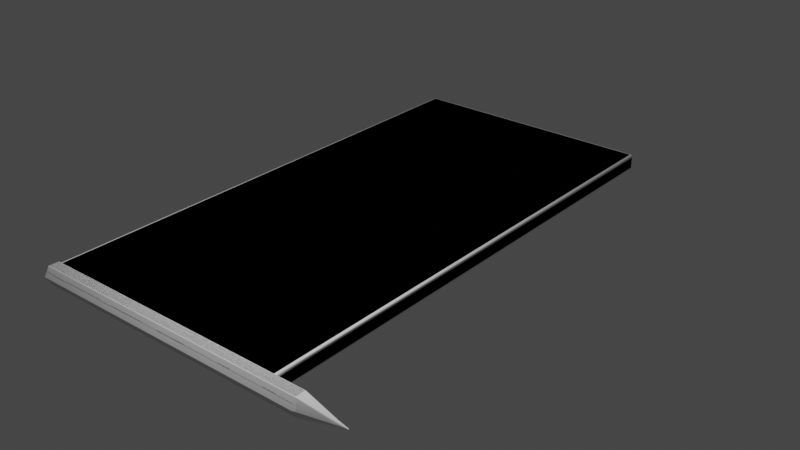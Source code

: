 # Source: table_01.blend  (saved by Blender 3.2.14; exported with 4.5.12 LTS)
import bpy
from mathutils import Matrix  # noqa: F401  (used for matrix-valued properties, if any)

bpy.ops.wm.read_factory_settings(use_empty=True)
scene = bpy.context.scene
scene.name = 'Scene'

# ---- collections
col_collection = bpy.data.collections.new('Collection'); scene.collection.children.link(col_collection)

# ---- world
world_world = bpy.data.worlds.new('World'); scene.world = world_world
world_world.use_nodes = True; world_world.node_tree.nodes.clear()
_N = world_world.node_tree.nodes; _L = world_world.node_tree.links
n0 = _N.new('ShaderNodeOutputWorld'); n0.name = 'World Output'; n0.location = (300, 300)
n1 = _N.new('ShaderNodeBackground'); n1.name = 'Background'; n1.location = (10, 300)
n1.inputs[0].default_value = (0.05088, 0.05088, 0.05088, 1.0)
_L.new(n1.outputs[0], n0.inputs[0])
n0.is_active_output = True
world_world.color = (0.05088, 0.05088, 0.05088)
world_world.use_sun_shadow = False
world_world.sun_shadow_jitter_overblur = 0.0

# ---- lights
light_light = bpy.data.lights.new('Light', 'POINT')
light_light.transmission_factor = 0.0
light_light.energy = 1000.0
light_light.shadow_soft_size = 0.1
light_light.shadow_maximum_resolution = 0.006
light_light.use_absolute_resolution = True

# ---- meshes
me_cube = bpy.data.meshes.new('Cube')
me_cube.from_pydata([(0.03, 0.03, 0.0), (0.03, 0.0, 0.03), (0.03, 0.0, 0.2864), (0.03, 0.03, 0.3164), (0.03, 9.97, 0.0), (0.03, 10.0, 0.03), (0.03, 9.97, 0.3164), (0.03, 10.0, 0.2864), (4.97, 0.03, 0.0), (5.0, 0.03, 0.03), (4.97, 0.0, 0.03), (4.97, 0.03, 0.3164), (4.97, 0.0, 0.2864), (5.0, 0.03, 0.2864), (4.97, 9.97, 0.0), (4.97, 10.0, 0.03), (5.0, 9.97, 0.03), (4.97, 9.97, 0.3164), (5.0, 9.97, 0.2864), (4.97, 10.0, 0.2864)], [], [(10, 12, 2, 1), (16, 18, 13, 9), (17, 6, 3, 11), (5, 7, 19, 15), (8, 9, 10), (11, 12, 13), (14, 15, 16), (17, 18, 19), (14, 4, 5, 15), (6, 17, 19, 7), (18, 16, 15, 19), (8, 14, 16, 9), (17, 11, 13, 18), (12, 10, 9, 13), (0, 8, 10, 1), (11, 3, 2, 12)])
me_cube.polygons.foreach_set('use_smooth', [True] * 16)
_uv = me_cube.uv_layers.new(name='UVMap')
_uv.uv.foreach_set('vector', [0.556, 0.0001518, 0.5792, 0.0001519, 0.5792, 0.4468, 0.556, 0.4468, 0.5366, 0.99, 0.5001, 0.9914, 0.5003, 0.01002, 0.5368, 0.008624, 0.4889, 0.9926, 0.0001003, 0.9926, 0.0001019, 0.009001, 0.4889, 0.009002, 0.595, 0.0001519, 0.6182, 0.0001519, 0.6182, 0.4468, 0.595, 0.4468, 0.548, 0.00743, 0.5368, 0.008624, 0.5392, 0.0001003, 0.4889, 0.009002, 0.4982, 0.002124, 0.5003, 0.01002, 0.548, 0.991, 0.5387, 0.9979, 0.5366, 0.99, 0.4889, 0.9926, 0.5001, 0.9914, 0.4977, 0.9999, 0.5872, 0.4469, 0.5872, 0.0002035, 0.595, 0.0001519, 0.595, 0.4468, 0.626, 0.0001003, 0.626, 0.4468, 0.6182, 0.4468, 0.6182, 0.0001519, 0.5001, 0.9914, 0.5366, 0.99, 0.5387, 0.9979, 0.4977, 0.9999, 0.548, 0.00743, 0.548, 0.991, 0.5366, 0.99, 0.5368, 0.008624, 0.4889, 0.9926, 0.4889, 0.009002, 0.5003, 0.01002, 0.5001, 0.9914, 0.4982, 0.002124, 0.5392, 0.0001003, 0.5368, 0.008624, 0.5003, 0.01002, 0.5482, 0.4469, 0.5482, 0.0002035, 0.556, 0.0001518, 0.556, 0.4468, 0.587, 0.0001003, 0.587, 0.4468, 0.5792, 0.4468, 0.5792, 0.0001519])
me_cube.update()
me_cube_001 = bpy.data.meshes.new('Cube.001')
me_cube_001.from_pydata([(0.0, 0.0, 0.0), (0.0, 0.0, 0.3164), (0.0, 10.0, 0.0), (0.0, 10.0, 0.3164), (5.0, 0.0, 0.0), (5.0, 0.0, 0.3164), (5.0, 10.0, 0.0), (5.0, 10.0, 0.3164)], [], [(0, 1, 3, 2), (2, 3, 7, 6), (6, 7, 5, 4), (4, 5, 1, 0), (2, 6, 4, 0), (7, 3, 1, 5)])
me_cube_001.polygons.foreach_set('use_smooth', [True] * 6)
_uv = me_cube_001.uv_layers.new(name='UVMap')
_uv.uv.foreach_set('vector', [0.375, 0.0, 0.625, 0.0, 0.625, 0.25, 0.375, 0.25, 0.375, 0.25, 0.625, 0.25, 0.625, 0.5, 0.375, 0.5, 0.375, 0.5, 0.625, 0.5, 0.625, 0.75, 0.375, 0.75, 0.375, 0.75, 0.625, 0.75, 0.625, 1.0, 0.375, 1.0, 0.125, 0.5, 0.375, 0.5, 0.375, 0.75, 0.125, 0.75, 0.625, 0.5, 0.875, 0.5, 0.875, 0.75, 0.625, 0.75])
me_cube_001.update()
me_cylinder = bpy.data.meshes.new('Cylinder')
me_cylinder.from_pydata([(0.429, 0.4677, 0.0328), (0.4081, 0.4833, 0.024), (0.4499, 0.4833, 0.024), (0.4081, 0.4833, 11.89), (0.4499, 0.4833, 11.89), (0.834, 0.2338, 0.0328), (0.8371, 0.2598, 0.024), (0.858, 0.2235, 0.024), (0.8371, 0.2598, 11.89), (0.858, 0.2235, 11.89), (0.834, -0.2338, 0.0328), (0.858, -0.2235, 0.024), (0.8371, -0.2598, 0.024), (0.858, -0.2235, 11.89), (0.8371, -0.2598, 11.89), (0.429, -0.4677, 0.0328), (0.4499, -0.4833, 0.024), (0.4081, -0.4833, 0.024), (0.4499, -0.4833, 11.89), (0.4081, -0.4833, 11.89), (0.024, -0.2338, 0.0328), (0.02092, -0.2598, 0.024), (-2.98e-08, -0.2235, 0.024), (0.02092, -0.2598, 11.89), (-2.98e-08, -0.2235, 11.89), (0.024, 0.2338, 0.0328), (-2.98e-08, 0.2235, 0.024), (0.02092, 0.2598, 0.024), (-2.98e-08, 0.2235, 11.89), (0.02092, 0.2598, 11.89), (0.5134, 0.07288, 13.28), (0.5404, 0.04013, 13.26), (0.4085, 0.09807, 13.33), (0.4495, 0.1051, 13.31), (0.5404, -0.04013, 13.26), (0.5142, -0.07334, 13.28), (0.4494, -0.1039, 13.31), (0.4088, -0.09121, 13.36), (0.3605, -0.06235, 13.37), (0.3398, -0.028, 13.36), (0.3363, 0.02973, 13.34), (0.3534, 0.06746, 13.33), (0.4485, 0.0252, 13.74), (0.4425, 0.003672, 13.74), (0.4617, 0.004878, 13.73), (0.4422, 0.02844, 13.74), (0.4158, 0.02844, 13.74), (0.429, 0.01061, 13.74), (0.4617, -0.001608, 13.73), (0.4425, -0.0102, 13.73), (0.4485, -0.02193, 13.72), (0.4422, -0.02518, 13.72), (0.429, -0.01714, 13.73), (0.4158, -0.02518, 13.72), (0.4095, -0.02193, 13.72), (0.4155, -0.0102, 13.73), (0.3964, -0.001608, 13.73), (0.3964, 0.004878, 13.73), (0.4155, 0.003672, 13.74), (0.4095, 0.0252, 13.74), (0.8301, 0.2557, 11.92), (0.8512, 0.2196, 11.92), (0.8301, -0.2557, 11.92), (0.8512, -0.2196, 11.92), (0.02826, -0.2555, 11.92), (0.007343, -0.2193, 11.92), (0.02811, 0.2556, 11.92), (0.007268, 0.2193, 11.92), (0.4081, 0.475, 11.92), (0.4499, 0.4751, 11.92), (0.4081, -0.4748, 11.92), (0.4499, -0.4751, 11.92)], [], [(27, 29, 3, 1), (63, 61, 31, 34), (71, 62, 35, 36), (64, 70, 37, 38), (12, 14, 18, 16), (67, 65, 39, 40), (60, 69, 33, 30), (2, 4, 8, 6), (36, 35, 50, 51), (30, 33, 45, 42), (68, 66, 41, 32), (17, 19, 23, 21), (7, 9, 13, 11), (22, 24, 28, 26), (40, 39, 56, 57), (32, 41, 59, 46), (43, 47, 58, 55, 52, 49), (38, 37, 53, 54), (34, 31, 44, 48), (0, 1, 2), (5, 6, 7), (10, 11, 12), (15, 16, 17), (20, 21, 22), (25, 26, 27), (42, 43, 44), (45, 46, 47), (48, 49, 50), (51, 52, 53), (54, 55, 56), (57, 58, 59), (2, 6, 5, 0), (1, 3, 4, 2), (9, 7, 6, 8), (7, 11, 10, 5), (14, 12, 11, 13), (12, 16, 15, 10), (19, 17, 16, 18), (17, 21, 20, 15), (24, 22, 21, 23), (22, 26, 25, 20), (29, 27, 26, 28), (27, 1, 0, 25), (60, 30, 31, 61), (62, 14, 13, 63), (64, 38, 39, 65), (66, 29, 28, 67), (68, 32, 33, 69), (70, 19, 18, 71), (42, 45, 47, 43), (48, 44, 43, 49), (51, 50, 49, 52), (54, 53, 52, 55), (57, 56, 55, 58), (46, 59, 58, 47), (40, 57, 59, 41), (45, 33, 32, 46), (36, 51, 53, 37), (56, 39, 38, 54), (30, 42, 44, 31), (50, 35, 34, 48), (0, 5, 10, 15, 20, 25), (37, 70, 71, 36), (3, 68, 69, 4), (41, 66, 67, 40), (23, 64, 65, 24), (35, 62, 63, 34), (8, 60, 61, 9), (3, 29, 66, 68), (8, 4, 69, 60), (28, 24, 65, 67), (23, 19, 70, 64), (18, 14, 62, 71), (13, 9, 61, 63)])
me_cylinder.polygons.foreach_set('use_smooth', [True] * 74)
_uv = me_cylinder.uv_layers.new(name='UVMap')
_uv.uv.foreach_set('vector', [0.02059, 0.9966, 0.0206, 0.003996, 0.058, 0.003996, 0.058, 0.9966, 0.4407, 0.2009, 0.417, 0.2009, 0.417, 0.0659, 0.4407, 0.0659, 0.4685, 0.2008, 0.4448, 0.2009, 0.4448, 0.06361, 0.4678, 0.06026, 0.4962, 0.2007, 0.4726, 0.2007, 0.4741, 0.05539, 0.4949, 0.05485, 0.1848, 0.9961, 0.1848, 0.003561, 0.2222, 0.003561, 0.2222, 0.9961, 0.524, 0.2007, 0.5003, 0.2007, 0.5014, 0.05517, 0.5231, 0.05735, 0.4129, 0.2009, 0.3893, 0.2008, 0.3898, 0.06082, 0.4129, 0.06327, 0.07532, 0.9964, 0.07533, 0.003851, 0.1127, 0.003851, 0.1127, 0.9964, 0.4309, 0.4408, 0.4124, 0.442, 0.4223, 0.4184, 0.4223, 0.4184, 0.3971, 0.4136, 0.4072, 0.3993, 0.4223, 0.4182, 0.4222, 0.4182, 0.3852, 0.2007, 0.3615, 0.2008, 0.3619, 0.05886, 0.3842, 0.05817, 0.2395, 0.996, 0.2395, 0.003416, 0.2769, 0.003417, 0.2769, 0.996, 0.1301, 0.9963, 0.1301, 0.003706, 0.1675, 0.003706, 0.1675, 0.9963, 0.2942, 0.9959, 0.2942, 0.003272, 0.3316, 0.003272, 0.3316, 0.9959, 0.4361, 0.4011, 0.443, 0.414, 0.4224, 0.4182, 0.4224, 0.4182, 0.4144, 0.3972, 0.4298, 0.3964, 0.4223, 0.4182, 0.4223, 0.4182, 0.4223, 0.4183, 0.4223, 0.4182, 0.4224, 0.4182, 0.4224, 0.4183, 0.4224, 0.4183, 0.4223, 0.4183, 0.4428, 0.4216, 0.4362, 0.4347, 0.4225, 0.4183, 0.4225, 0.4183, 0.4047, 0.4391, 0.3955, 0.4213, 0.4222, 0.4183, 0.4222, 0.4183, 0.421, 0.2746, 0.419, 0.2728, 0.423, 0.2729, 0.4595, 0.2978, 0.46, 0.2952, 0.462, 0.2987, 0.4595, 0.3426, 0.462, 0.3417, 0.46, 0.3452, 0.4206, 0.3647, 0.4226, 0.3664, 0.4185, 0.3664, 0.3813, 0.3425, 0.3809, 0.3451, 0.3788, 0.3416, 0.3808, 0.2966, 0.3782, 0.2973, 0.3805, 0.2939, 0.4222, 0.4182, 0.4223, 0.4183, 0.4222, 0.4183, 0.4223, 0.4182, 0.4223, 0.4182, 0.4223, 0.4182, 0.4222, 0.4183, 0.4223, 0.4183, 0.4223, 0.4184, 0.4223, 0.4184, 0.4224, 0.4183, 0.4225, 0.4183, 0.4225, 0.4183, 0.4224, 0.4183, 0.4224, 0.4182, 0.4224, 0.4182, 0.4224, 0.4182, 0.4223, 0.4182, 0.423, 0.2729, 0.46, 0.2952, 0.4595, 0.2978, 0.421, 0.2746, 0.058, 0.9966, 0.058, 0.003996, 0.07533, 0.003851, 0.07532, 0.9964, 0.1301, 0.003706, 0.1301, 0.9963, 0.1127, 0.9964, 0.1127, 0.003851, 0.462, 0.2987, 0.462, 0.3417, 0.4595, 0.3426, 0.4595, 0.2978, 0.1848, 0.003561, 0.1848, 0.9961, 0.1675, 0.9963, 0.1675, 0.003706, 0.46, 0.3452, 0.4226, 0.3664, 0.4206, 0.3647, 0.4595, 0.3426, 0.2395, 0.003416, 0.2395, 0.996, 0.2222, 0.9961, 0.2222, 0.003561, 0.4185, 0.3664, 0.3809, 0.3451, 0.3813, 0.3425, 0.4206, 0.3647, 0.2942, 0.003272, 0.2942, 0.9959, 0.2769, 0.996, 0.2769, 0.003417, 0.3788, 0.3416, 0.3783, 0.2976, 0.3808, 0.2966, 0.3813, 0.3425, 0.0206, 0.003996, 0.02059, 0.9966, 0.003272, 0.9967, 0.003278, 0.004141, 0.3805, 0.2939, 0.419, 0.2728, 0.421, 0.2746, 0.3808, 0.2966, 0.4129, 0.2009, 0.4129, 0.06327, 0.417, 0.0659, 0.417, 0.2009, 0.4448, 0.2009, 0.4448, 0.2039, 0.4407, 0.2039, 0.4407, 0.2009, 0.4962, 0.2007, 0.4949, 0.05485, 0.5014, 0.05517, 0.5003, 0.2007, 0.3615, 0.2008, 0.3615, 0.2039, 0.3574, 0.2039, 0.3574, 0.2007, 0.3852, 0.2007, 0.3842, 0.05817, 0.3898, 0.06082, 0.3893, 0.2008, 0.4726, 0.2007, 0.4725, 0.2039, 0.4685, 0.2039, 0.4685, 0.2008, 0.4222, 0.4182, 0.4223, 0.4182, 0.4223, 0.4182, 0.4223, 0.4183, 0.4222, 0.4183, 0.4222, 0.4183, 0.4223, 0.4183, 0.4223, 0.4183, 0.4223, 0.4184, 0.4223, 0.4184, 0.4223, 0.4183, 0.4224, 0.4183, 0.4225, 0.4183, 0.4225, 0.4183, 0.4224, 0.4183, 0.4224, 0.4183, 0.4224, 0.4182, 0.4224, 0.4182, 0.4224, 0.4183, 0.4224, 0.4182, 0.4223, 0.4182, 0.4223, 0.4182, 0.4224, 0.4182, 0.4223, 0.4182, 0.4361, 0.4011, 0.4224, 0.4182, 0.4223, 0.4182, 0.4298, 0.3964, 0.4223, 0.4182, 0.4072, 0.3993, 0.4144, 0.3972, 0.4223, 0.4182, 0.4309, 0.4408, 0.4223, 0.4184, 0.4225, 0.4183, 0.4362, 0.4347, 0.4224, 0.4182, 0.443, 0.414, 0.4428, 0.4216, 0.4225, 0.4183, 0.3971, 0.4136, 0.4222, 0.4182, 0.4222, 0.4183, 0.3955, 0.4213, 0.4223, 0.4184, 0.4124, 0.442, 0.4047, 0.4391, 0.4222, 0.4183, 0.421, 0.2746, 0.4595, 0.2978, 0.4595, 0.3426, 0.4206, 0.3647, 0.3813, 0.3425, 0.3808, 0.2966, 0.4741, 0.05539, 0.4726, 0.2007, 0.4685, 0.2008, 0.4678, 0.06026, 0.3852, 0.2039, 0.3852, 0.2007, 0.3893, 0.2008, 0.3893, 0.2039, 0.3619, 0.05886, 0.3615, 0.2008, 0.3574, 0.2007, 0.3574, 0.05736, 0.4962, 0.2039, 0.4962, 0.2007, 0.5003, 0.2007, 0.5003, 0.2039, 0.4448, 0.06361, 0.4448, 0.2009, 0.4407, 0.2009, 0.4407, 0.0659, 0.4129, 0.2039, 0.4129, 0.2009, 0.417, 0.2009, 0.417, 0.2039, 0.3852, 0.2039, 0.3615, 0.2039, 0.3615, 0.2008, 0.3852, 0.2007, 0.4129, 0.2039, 0.3893, 0.2039, 0.3893, 0.2008, 0.4129, 0.2009, 0.524, 0.2039, 0.5003, 0.2039, 0.5003, 0.2007, 0.524, 0.2007, 0.4962, 0.2039, 0.4725, 0.2039, 0.4726, 0.2007, 0.4962, 0.2007, 0.4685, 0.2039, 0.4448, 0.2039, 0.4448, 0.2009, 0.4685, 0.2008, 0.4407, 0.2039, 0.417, 0.2039, 0.417, 0.2009, 0.4407, 0.2009])
me_cylinder.update()
me_cylinder_001 = bpy.data.meshes.new('Cylinder.001')
me_cylinder_001.from_pydata([(0.429, 0.4954, -4.768e-07), (0.429, 0.4954, 11.89), (0.858, 0.2477, -4.768e-07), (0.858, 0.2477, 11.89), (0.858, -0.2477, -4.768e-07), (0.858, -0.2477, 11.89), (0.429, -0.4954, -4.768e-07), (0.429, -0.4954, 11.89), (-2.98e-08, -0.2477, -4.768e-07), (-2.98e-08, -0.2477, 11.89), (-2.98e-08, 0.2477, -4.768e-07), (-2.98e-08, 0.2477, 11.89), (0.5239, 0.05481, 13.33), (0.429, 0.1096, 13.33), (0.5239, -0.05481, 13.33), (0.429, -0.1096, 13.33), (0.3341, -0.05481, 13.33), (0.3341, 0.05481, 13.33), (0.4745, 0.02623, 13.5), (0.429, 0.05247, 13.5), (0.4745, -0.02623, 13.5), (0.429, -0.05247, 13.5), (0.3836, -0.02623, 13.5), (0.3836, 0.02623, 13.5)], [], [(0, 1, 3, 2), (2, 3, 5, 4), (4, 5, 7, 6), (6, 7, 9, 8), (5, 3, 12, 14), (8, 9, 11, 10), (10, 11, 1, 0), (0, 2, 4, 6, 8, 10), (13, 17, 23, 19), (11, 9, 16, 17), (3, 1, 13, 12), (7, 5, 14, 15), (1, 11, 17, 13), (9, 7, 15, 16), (18, 19, 23, 22, 21, 20), (16, 15, 21, 22), (14, 12, 18, 20), (17, 16, 22, 23), (15, 14, 20, 21), (12, 13, 19, 18)])
me_cylinder_001.polygons.foreach_set('use_smooth', [True] * 20)
_uv = me_cylinder_001.uv_layers.new(name='UVMap')
_uv.uv.foreach_set('vector', [1.0, 0.5, 1.0, 1.0, 0.8333, 1.0, 0.8333, 0.5, 0.8333, 0.5, 0.8333, 1.0, 0.6667, 1.0, 0.6667, 0.5, 0.6667, 0.5, 0.6667, 1.0, 0.5, 1.0, 0.5, 0.5, 0.5, 0.5, 0.5, 1.0, 0.3333, 1.0, 0.3333, 0.5, 0.6667, 1.0, 0.8333, 1.0, 0.8333, 1.0, 0.6667, 1.0, 0.3333, 0.5, 0.3333, 1.0, 0.1667, 1.0, 0.1667, 0.5, 0.1667, 0.5, 0.1667, 1.0, -8.941e-08, 1.0, -8.941e-08, 0.5, 0.75, 0.49, 0.9578, 0.37, 0.9578, 0.13, 0.75, 0.01, 0.5422, 0.13, 0.5422, 0.37, -8.941e-08, 1.0, 0.1667, 1.0, 0.1667, 1.0, -8.941e-08, 1.0, 0.1667, 1.0, 0.3333, 1.0, 0.3333, 1.0, 0.1667, 1.0, 0.8333, 1.0, 1.0, 1.0, 1.0, 1.0, 0.8333, 1.0, 0.5, 1.0, 0.6667, 1.0, 0.6667, 1.0, 0.5, 1.0, -8.941e-08, 1.0, 0.1667, 1.0, 0.1667, 1.0, -8.941e-08, 1.0, 0.3333, 1.0, 0.5, 1.0, 0.5, 1.0, 0.3333, 1.0, 0.4578, 0.37, 0.25, 0.49, 0.04215, 0.37, 0.04215, 0.13, 0.25, 0.01, 0.4578, 0.13, 0.3333, 1.0, 0.5, 1.0, 0.5, 1.0, 0.3333, 1.0, 0.6667, 1.0, 0.8333, 1.0, 0.8333, 1.0, 0.6667, 1.0, 0.1667, 1.0, 0.3333, 1.0, 0.3333, 1.0, 0.1667, 1.0, 0.5, 1.0, 0.6667, 1.0, 0.6667, 1.0, 0.5, 1.0, 0.8333, 1.0, 1.0, 1.0, 1.0, 1.0, 0.8333, 1.0])
me_cylinder_001.update()

# ---- objects
ob_light = bpy.data.objects.new('Light', light_light)
ob_table_02 = bpy.data.objects.new('table_02', me_cube)
ob_table_01 = bpy.data.objects.new('table_01', me_cube_001)
ob_pencil_01 = bpy.data.objects.new('pencil_01', me_cylinder)
ob_pencil_01_001 = bpy.data.objects.new('pencil_01.001', me_cylinder_001)

# ---- transforms, parenting, visibility, modifiers, constraints
ob_light.location = (4.076, 1.005, 5.904)
ob_light.rotation_euler = (0.6503, 0.05522, 1.866)
ob_light.lock_rotations_4d = False
ob_light.empty_display_type = 'ARROWS'
ob_light.color = (0.0, 0.0, 0.0, 0.0)
ob_light.lineart.crease_threshold = 0.0
ob_table_02.location = (0.0, 0.0, 0.0)
_m = ob_table_02.modifiers.new('WeightedNormal', 'WEIGHTED_NORMAL')
ob_table_01.location = (0.0, 0.0, 0.0)
_m = ob_table_01.modifiers.new('Bevel', 'BEVEL')
_m.width = 0.05
_m.width_pct = 0.05
_m.segments = 3
_m = ob_table_01.modifiers.new('WeightedNormal', 'WEIGHTED_NORMAL')
ob_pencil_01.location = (0.0, -0.01246, 0.0)
ob_pencil_01.rotation_euler = (3.142, -1.571, 0.0)
ob_pencil_01.scale = (0.4036, 0.4036, 0.4698)
_m = ob_pencil_01.modifiers.new('WeightedNormal', 'WEIGHTED_NORMAL')
ob_pencil_01_001.location = (0.0, -0.01246, 0.0)
ob_pencil_01_001.rotation_euler = (3.142, -1.571, 0.0)
ob_pencil_01_001.scale = (0.4036, 0.4036, 0.4698)
_m = ob_pencil_01_001.modifiers.new('Bevel', 'BEVEL')
_m.width = 0.024
_m.width_pct = 0.024
_m = ob_pencil_01_001.modifiers.new('WeightedNormal', 'WEIGHTED_NORMAL')

# ---- collection membership
col_collection.objects.link(ob_light)
col_collection.objects.link(ob_table_02)
col_collection.objects.link(ob_table_01)
col_collection.objects.link(ob_pencil_01)
col_collection.objects.link(ob_pencil_01_001)

# ---- scene / render settings (as saved in the file)
scene.frame_start = 1; scene.frame_end = 250; scene.frame_set(0)
scene.render.engine = 'BLENDER_EEVEE_NEXT'
scene.cycles.sampling_pattern = 'TABULATED_SOBOL'
scene.cycles.use_light_tree = False
scene.view_settings.view_transform = 'Filmic'
bpy.context.view_layer.update()

# ---- added for rendering (the .blend has no active camera): camera
cam_auto = bpy.data.cameras.new('AutoCamera')
cam_auto.lens = 50.0
cam_auto.sensor_width = 36.0
cam_auto.clip_end = 1000.0
ob_auto_camera = bpy.data.objects.new('AutoCamera', cam_auto)
scene.collection.objects.link(ob_auto_camera)
ob_auto_camera.location = (14.4074, -8.51898, 9.11663)
ob_auto_camera.rotation_euler = (1.09748, -7.21219e-08, 0.694738)
scene.camera = ob_auto_camera
bpy.context.view_layer.update()
